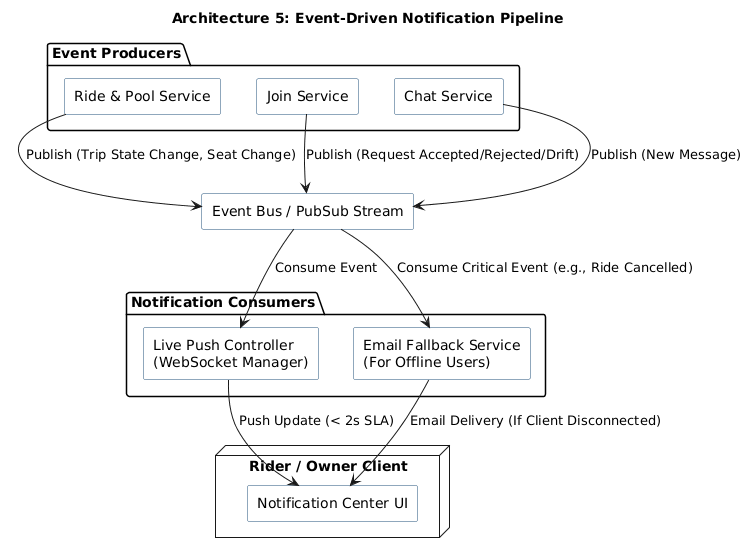

The diagram above was rendered by PlantUML. Its source (embedded in the PNG):
@startuml
title Architecture 5: Event-Driven Notification Pipeline
skinparam componentStyle rectangle
skinparam shadowing false
skinparam defaultFontName Arial
skinparam rectangle {
  BackgroundColor #FFFFFF
  BorderColor #1F4E79
}

package "Event Producers" {
  rectangle "Ride & Pool Service" as RideSvc
  rectangle "Join Service" as JoinSvc
  rectangle "Chat Service" as ChatSvc
}

rectangle "Event Bus / PubSub Stream" as EventBus

package "Notification Consumers" {
  rectangle "Live Push Controller\n(WebSocket Manager)" as PushCtrl
  rectangle "Email Fallback Service\n(For Offline Users)" as EmailSvc
}

node "Rider / Owner Client" {
  rectangle "Notification Center UI" as UI
}

RideSvc --> EventBus : Publish (Trip State Change, Seat Change)
JoinSvc --> EventBus : Publish (Request Accepted/Rejected/Drift)
ChatSvc --> EventBus : Publish (New Message)

EventBus --> PushCtrl : Consume Event
EventBus --> EmailSvc : Consume Critical Event (e.g., Ride Cancelled)

PushCtrl --> UI : Push Update (< 2s SLA)
EmailSvc --> UI : Email Delivery (If Client Disconnected)
@enduml